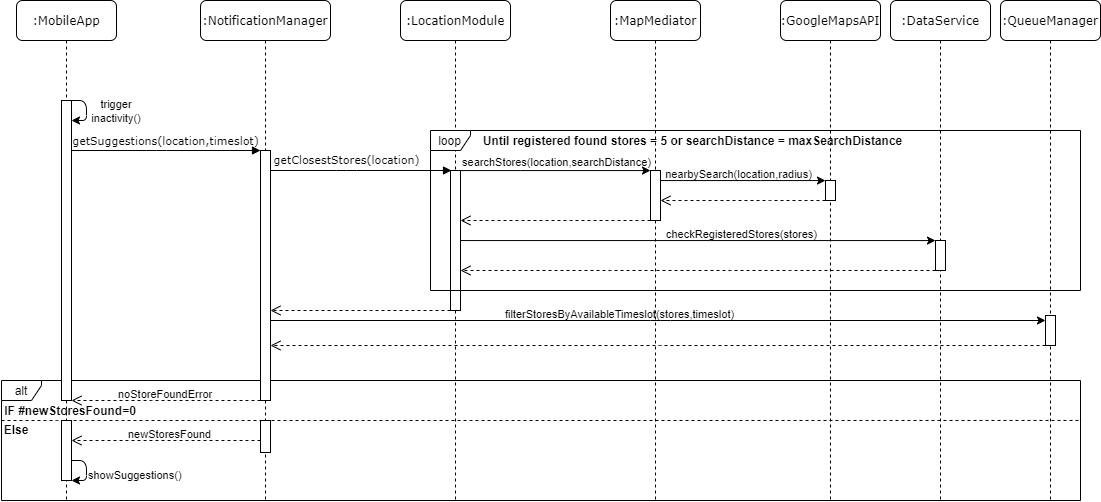

The diagram above was exported from draw.io. Its source (the exported page's mxGraphModel, read from the mxfile embedded in the PNG):
<mxGraphModel dx="1205" dy="705" grid="1" gridSize="10" guides="1" tooltips="1" connect="1" arrows="1" fold="1" page="1" pageScale="1" pageWidth="1100" pageHeight="850" background="#ffffff" math="0" shadow="0">
  <root>
    <mxCell id="0" />
    <mxCell id="1" parent="0" />
    <mxCell id="0wczpSUTnEFSfJnbzDvC-16" value="alt" style="shape=umlFrame;whiteSpace=wrap;html=1;width=40;height=20;" vertex="1" parent="1">
      <mxGeometry x="1" y="460" width="1079" height="120" as="geometry" />
    </mxCell>
    <mxCell id="7baba1c4bc27f4b0-2" value=":NotificationManager" style="shape=umlLifeline;perimeter=lifelinePerimeter;whiteSpace=wrap;html=1;container=1;collapsible=0;recursiveResize=0;outlineConnect=0;rounded=1;shadow=0;comic=0;labelBackgroundColor=none;strokeWidth=1;fontFamily=Verdana;fontSize=12;align=center;" parent="1" vertex="1">
      <mxGeometry x="200" y="80" width="130" height="500" as="geometry" />
    </mxCell>
    <mxCell id="7baba1c4bc27f4b0-10" value="" style="html=1;points=[];perimeter=orthogonalPerimeter;rounded=0;shadow=0;comic=0;labelBackgroundColor=none;strokeWidth=1;fontFamily=Verdana;fontSize=12;align=center;" parent="7baba1c4bc27f4b0-2" vertex="1">
      <mxGeometry x="60" y="150" width="10" height="250" as="geometry" />
    </mxCell>
    <mxCell id="0wczpSUTnEFSfJnbzDvC-21" value="" style="html=1;points=[];perimeter=orthogonalPerimeter;rounded=0;shadow=0;comic=0;labelBackgroundColor=none;strokeWidth=1;fontFamily=Verdana;fontSize=12;align=center;" vertex="1" parent="7baba1c4bc27f4b0-2">
      <mxGeometry x="60" y="420" width="10" height="32" as="geometry" />
    </mxCell>
    <mxCell id="7baba1c4bc27f4b0-8" value=":MobileApp" style="shape=umlLifeline;perimeter=lifelinePerimeter;whiteSpace=wrap;html=1;container=1;collapsible=0;recursiveResize=0;outlineConnect=0;rounded=1;shadow=0;comic=0;labelBackgroundColor=none;strokeWidth=1;fontFamily=Verdana;fontSize=12;align=center;" parent="1" vertex="1">
      <mxGeometry x="16" y="80" width="100" height="500" as="geometry" />
    </mxCell>
    <mxCell id="7baba1c4bc27f4b0-9" value="" style="html=1;points=[];perimeter=orthogonalPerimeter;rounded=0;shadow=0;comic=0;labelBackgroundColor=none;strokeWidth=1;fontFamily=Verdana;fontSize=12;align=center;" parent="7baba1c4bc27f4b0-8" vertex="1">
      <mxGeometry x="45" y="100" width="10" height="300" as="geometry" />
    </mxCell>
    <mxCell id="GkSYwNhHGU5T39N9iQZy-2" value="" style="endArrow=classic;html=1;" parent="7baba1c4bc27f4b0-8" edge="1">
      <mxGeometry width="50" height="50" relative="1" as="geometry">
        <mxPoint x="55" y="100" as="sourcePoint" />
        <mxPoint x="55" y="120" as="targetPoint" />
        <Array as="points">
          <mxPoint x="70" y="100" />
          <mxPoint x="70" y="120" />
        </Array>
      </mxGeometry>
    </mxCell>
    <mxCell id="0wczpSUTnEFSfJnbzDvC-22" value="" style="html=1;points=[];perimeter=orthogonalPerimeter;rounded=0;shadow=0;comic=0;labelBackgroundColor=none;strokeWidth=1;fontFamily=Verdana;fontSize=12;align=center;" vertex="1" parent="7baba1c4bc27f4b0-8">
      <mxGeometry x="45" y="420" width="10" height="60" as="geometry" />
    </mxCell>
    <mxCell id="0wczpSUTnEFSfJnbzDvC-26" value="" style="endArrow=classic;html=1;" edge="1" parent="7baba1c4bc27f4b0-8">
      <mxGeometry width="50" height="50" relative="1" as="geometry">
        <mxPoint x="55" y="460" as="sourcePoint" />
        <mxPoint x="55" y="480" as="targetPoint" />
        <Array as="points">
          <mxPoint x="70" y="460" />
          <mxPoint x="70" y="480" />
        </Array>
      </mxGeometry>
    </mxCell>
    <mxCell id="7baba1c4bc27f4b0-11" value="&lt;font style=&quot;font-size: 11px&quot;&gt;getSuggestions(location,timeslot)&lt;/font&gt;" style="html=1;verticalAlign=bottom;endArrow=block;labelBackgroundColor=none;fontFamily=Verdana;fontSize=12;edgeStyle=elbowEdgeStyle;elbow=vertical;" parent="1" source="7baba1c4bc27f4b0-9" target="7baba1c4bc27f4b0-10" edge="1">
      <mxGeometry relative="1" as="geometry">
        <mxPoint x="101" y="225" as="sourcePoint" />
        <mxPoint x="261" y="225" as="targetPoint" />
        <Array as="points">
          <mxPoint x="156" y="230" />
          <mxPoint x="186" y="225" />
          <mxPoint x="186" y="215" />
        </Array>
      </mxGeometry>
    </mxCell>
    <mxCell id="7baba1c4bc27f4b0-14" value="&lt;font style=&quot;font-size: 11px&quot;&gt;getClosestStores(location)&lt;/font&gt;" style="html=1;verticalAlign=bottom;endArrow=block;labelBackgroundColor=none;fontFamily=Verdana;fontSize=12;edgeStyle=elbowEdgeStyle;elbow=vertical;spacingBottom=1;" parent="1" source="7baba1c4bc27f4b0-10" edge="1">
      <mxGeometry x="-0.1602" relative="1" as="geometry">
        <mxPoint x="273" y="260" as="sourcePoint" />
        <mxPoint x="451" y="250" as="targetPoint" />
        <Array as="points">
          <mxPoint x="346" y="250" />
          <mxPoint x="328" y="260" />
          <mxPoint x="348" y="250" />
          <mxPoint x="309" y="240" />
        </Array>
        <mxPoint as="offset" />
      </mxGeometry>
    </mxCell>
    <mxCell id="GkSYwNhHGU5T39N9iQZy-3" value="&lt;font style=&quot;font-size: 11px&quot;&gt;trigger inactivity()&lt;/font&gt;" style="text;html=1;strokeColor=none;fillColor=none;align=center;verticalAlign=middle;whiteSpace=wrap;rounded=0;" parent="1" vertex="1">
      <mxGeometry x="86" y="180" width="60" height="20" as="geometry" />
    </mxCell>
    <mxCell id="0wczpSUTnEFSfJnbzDvC-17" value="IF #newStoresFound=0" style="text;html=1;strokeColor=none;fillColor=none;align=center;verticalAlign=middle;whiteSpace=wrap;rounded=0;fontStyle=1" vertex="1" parent="1">
      <mxGeometry y="485" width="140" height="10" as="geometry" />
    </mxCell>
    <mxCell id="0wczpSUTnEFSfJnbzDvC-18" value="" style="endArrow=none;dashed=1;html=1;entryX=1.001;entryY=0.333;entryDx=0;entryDy=0;entryPerimeter=0;" edge="1" parent="1" target="0wczpSUTnEFSfJnbzDvC-16">
      <mxGeometry width="50" height="50" relative="1" as="geometry">
        <mxPoint x="1" y="500" as="sourcePoint" />
        <mxPoint x="917" y="500" as="targetPoint" />
        <Array as="points">
          <mxPoint x="47" y="500" />
          <mxPoint x="460" y="500" />
        </Array>
      </mxGeometry>
    </mxCell>
    <mxCell id="0wczpSUTnEFSfJnbzDvC-19" value="" style="html=1;verticalAlign=bottom;endArrow=open;dashed=1;endSize=8;" edge="1" parent="1" source="0wczpSUTnEFSfJnbzDvC-42" target="7baba1c4bc27f4b0-10">
      <mxGeometry relative="1" as="geometry">
        <mxPoint x="561" y="450" as="sourcePoint" />
        <mxPoint x="336" y="490" as="targetPoint" />
        <Array as="points">
          <mxPoint x="360" y="390" />
        </Array>
      </mxGeometry>
    </mxCell>
    <mxCell id="0wczpSUTnEFSfJnbzDvC-20" value="" style="html=1;verticalAlign=bottom;endArrow=open;dashed=1;endSize=8;" edge="1" parent="1" source="7baba1c4bc27f4b0-10" target="7baba1c4bc27f4b0-9">
      <mxGeometry relative="1" as="geometry">
        <mxPoint x="266" y="480" as="sourcePoint" />
        <mxPoint x="66" y="480" as="targetPoint" />
        <Array as="points">
          <mxPoint x="161" y="480" />
        </Array>
      </mxGeometry>
    </mxCell>
    <mxCell id="0wczpSUTnEFSfJnbzDvC-23" value="&lt;span style=&quot;color: rgb(0 , 0 , 0) ; font-family: &amp;#34;helvetica&amp;#34; ; font-size: 11px ; font-style: normal ; font-weight: 400 ; letter-spacing: normal ; text-align: center ; text-indent: 0px ; text-transform: none ; word-spacing: 0px ; display: inline ; float: none&quot;&gt;noStoreFoundError&lt;/span&gt;" style="text;whiteSpace=wrap;html=1;" vertex="1" parent="1">
      <mxGeometry x="116" y="460" width="120" height="30" as="geometry" />
    </mxCell>
    <mxCell id="0wczpSUTnEFSfJnbzDvC-24" value="" style="html=1;verticalAlign=bottom;endArrow=open;dashed=1;endSize=8;" edge="1" parent="1" source="0wczpSUTnEFSfJnbzDvC-21" target="0wczpSUTnEFSfJnbzDvC-22">
      <mxGeometry relative="1" as="geometry">
        <mxPoint x="261" y="520" as="sourcePoint" />
        <mxPoint x="71" y="520" as="targetPoint" />
        <Array as="points">
          <mxPoint x="156" y="520" />
        </Array>
      </mxGeometry>
    </mxCell>
    <mxCell id="0wczpSUTnEFSfJnbzDvC-25" value="&lt;div style=&quot;text-align: center&quot;&gt;&lt;font face=&quot;helvetica&quot;&gt;&lt;span style=&quot;font-size: 11px&quot;&gt;newStoresFound&lt;/span&gt;&lt;/font&gt;&lt;/div&gt;" style="text;whiteSpace=wrap;html=1;" vertex="1" parent="1">
      <mxGeometry x="126" y="500" width="90" height="20" as="geometry" />
    </mxCell>
    <mxCell id="0wczpSUTnEFSfJnbzDvC-27" value="&lt;div style=&quot;text-align: center&quot;&gt;&lt;font face=&quot;helvetica&quot;&gt;&lt;span style=&quot;font-size: 11px&quot;&gt;showSuggestions()&lt;/span&gt;&lt;/font&gt;&lt;/div&gt;" style="text;whiteSpace=wrap;html=1;" vertex="1" parent="1">
      <mxGeometry x="86" y="541" width="100" height="20" as="geometry" />
    </mxCell>
    <mxCell id="0wczpSUTnEFSfJnbzDvC-28" style="edgeStyle=orthogonalEdgeStyle;rounded=0;orthogonalLoop=1;jettySize=auto;html=1;exitX=0.5;exitY=1;exitDx=0;exitDy=0;" edge="1" parent="1" source="0wczpSUTnEFSfJnbzDvC-27" target="0wczpSUTnEFSfJnbzDvC-27">
      <mxGeometry relative="1" as="geometry" />
    </mxCell>
    <mxCell id="0wczpSUTnEFSfJnbzDvC-35" value="Else" style="text;html=1;strokeColor=none;fillColor=none;align=center;verticalAlign=middle;whiteSpace=wrap;rounded=0;fontStyle=1" vertex="1" parent="1">
      <mxGeometry x="3" y="504" width="26" height="10" as="geometry" />
    </mxCell>
    <mxCell id="0wczpSUTnEFSfJnbzDvC-41" value=":LocationModule" style="shape=umlLifeline;perimeter=lifelinePerimeter;whiteSpace=wrap;html=1;container=1;collapsible=0;recursiveResize=0;outlineConnect=0;rounded=1;shadow=0;comic=0;labelBackgroundColor=none;strokeWidth=1;fontFamily=Verdana;fontSize=12;align=center;" vertex="1" parent="1">
      <mxGeometry x="400" y="80" width="110" height="500" as="geometry" />
    </mxCell>
    <mxCell id="0wczpSUTnEFSfJnbzDvC-42" value="" style="html=1;points=[];perimeter=orthogonalPerimeter;rounded=0;shadow=0;comic=0;labelBackgroundColor=none;strokeWidth=1;fontFamily=Verdana;fontSize=12;align=center;" vertex="1" parent="0wczpSUTnEFSfJnbzDvC-41">
      <mxGeometry x="50" y="170" width="10" height="140" as="geometry" />
    </mxCell>
    <mxCell id="0wczpSUTnEFSfJnbzDvC-44" value=":MapMediator" style="shape=umlLifeline;perimeter=lifelinePerimeter;whiteSpace=wrap;html=1;container=1;collapsible=0;recursiveResize=0;outlineConnect=0;rounded=1;shadow=0;comic=0;labelBackgroundColor=none;strokeWidth=1;fontFamily=Verdana;fontSize=12;align=center;" vertex="1" parent="1">
      <mxGeometry x="610" y="80" width="90" height="500" as="geometry" />
    </mxCell>
    <mxCell id="0wczpSUTnEFSfJnbzDvC-45" value="" style="html=1;points=[];perimeter=orthogonalPerimeter;rounded=0;shadow=0;comic=0;labelBackgroundColor=none;strokeWidth=1;fontFamily=Verdana;fontSize=12;align=center;" vertex="1" parent="0wczpSUTnEFSfJnbzDvC-44">
      <mxGeometry x="40" y="170" width="10" height="50" as="geometry" />
    </mxCell>
    <mxCell id="0wczpSUTnEFSfJnbzDvC-46" value=":GoogleMapsAPI" style="shape=umlLifeline;perimeter=lifelinePerimeter;whiteSpace=wrap;html=1;container=1;collapsible=0;recursiveResize=0;outlineConnect=0;rounded=1;shadow=0;comic=0;labelBackgroundColor=none;strokeWidth=1;fontFamily=Verdana;fontSize=12;align=center;" vertex="1" parent="1">
      <mxGeometry x="780" y="80" width="100" height="500" as="geometry" />
    </mxCell>
    <mxCell id="0wczpSUTnEFSfJnbzDvC-47" value="" style="html=1;points=[];perimeter=orthogonalPerimeter;rounded=0;shadow=0;comic=0;labelBackgroundColor=none;strokeWidth=1;fontFamily=Verdana;fontSize=12;align=center;" vertex="1" parent="0wczpSUTnEFSfJnbzDvC-46">
      <mxGeometry x="45" y="180" width="10" height="20" as="geometry" />
    </mxCell>
    <mxCell id="0wczpSUTnEFSfJnbzDvC-48" value=":DataService" style="shape=umlLifeline;perimeter=lifelinePerimeter;whiteSpace=wrap;html=1;container=1;collapsible=0;recursiveResize=0;outlineConnect=0;rounded=1;shadow=0;comic=0;labelBackgroundColor=none;strokeWidth=1;fontFamily=Verdana;fontSize=12;align=center;" vertex="1" parent="1">
      <mxGeometry x="890" y="80" width="100" height="500" as="geometry" />
    </mxCell>
    <mxCell id="0wczpSUTnEFSfJnbzDvC-49" value="" style="html=1;points=[];perimeter=orthogonalPerimeter;rounded=0;shadow=0;comic=0;labelBackgroundColor=none;strokeWidth=1;fontFamily=Verdana;fontSize=12;align=center;" vertex="1" parent="0wczpSUTnEFSfJnbzDvC-48">
      <mxGeometry x="45" y="240" width="10" height="30" as="geometry" />
    </mxCell>
    <mxCell id="0wczpSUTnEFSfJnbzDvC-51" value="Until registered found stores = 5 or searchDistance = maxSearchDistance" style="text;html=1;strokeColor=none;fillColor=none;align=center;verticalAlign=middle;whiteSpace=wrap;rounded=0;fontStyle=1" vertex="1" parent="1">
      <mxGeometry x="470" y="210" width="445" height="20" as="geometry" />
    </mxCell>
    <mxCell id="0wczpSUTnEFSfJnbzDvC-52" style="edgeStyle=orthogonalEdgeStyle;rounded=0;orthogonalLoop=1;jettySize=auto;html=1;" edge="1" parent="1" source="0wczpSUTnEFSfJnbzDvC-42" target="0wczpSUTnEFSfJnbzDvC-45">
      <mxGeometry relative="1" as="geometry">
        <Array as="points">
          <mxPoint x="520" y="250" />
          <mxPoint x="520" y="250" />
        </Array>
      </mxGeometry>
    </mxCell>
    <mxCell id="0wczpSUTnEFSfJnbzDvC-53" value="searchStores(location,searchDistance)" style="edgeLabel;html=1;align=center;verticalAlign=middle;resizable=0;points=[];labelBackgroundColor=none;fontSize=11;" vertex="1" connectable="0" parent="0wczpSUTnEFSfJnbzDvC-52">
      <mxGeometry x="0.3333" y="-1" relative="1" as="geometry">
        <mxPoint x="-31.33" y="-10" as="offset" />
      </mxGeometry>
    </mxCell>
    <mxCell id="0wczpSUTnEFSfJnbzDvC-54" style="edgeStyle=orthogonalEdgeStyle;rounded=0;orthogonalLoop=1;jettySize=auto;html=1;" edge="1" parent="1" source="0wczpSUTnEFSfJnbzDvC-45" target="0wczpSUTnEFSfJnbzDvC-47">
      <mxGeometry relative="1" as="geometry">
        <Array as="points">
          <mxPoint x="760" y="260" />
          <mxPoint x="760" y="260" />
        </Array>
      </mxGeometry>
    </mxCell>
    <mxCell id="0wczpSUTnEFSfJnbzDvC-55" value="nearbySearch(location,radius)" style="edgeLabel;html=1;align=center;verticalAlign=middle;resizable=0;points=[];labelBackgroundColor=none;fontSize=11;" vertex="1" connectable="0" parent="0wczpSUTnEFSfJnbzDvC-54">
      <mxGeometry x="-0.2199" y="-1" relative="1" as="geometry">
        <mxPoint x="13.170000000000002" y="-8" as="offset" />
      </mxGeometry>
    </mxCell>
    <mxCell id="0wczpSUTnEFSfJnbzDvC-56" value="" style="html=1;verticalAlign=bottom;endArrow=open;dashed=1;endSize=8;" edge="1" parent="1" source="0wczpSUTnEFSfJnbzDvC-47" target="0wczpSUTnEFSfJnbzDvC-45">
      <mxGeometry relative="1" as="geometry">
        <mxPoint x="770" y="280" as="sourcePoint" />
        <mxPoint x="690" y="280" as="targetPoint" />
        <Array as="points">
          <mxPoint x="760" y="280" />
        </Array>
      </mxGeometry>
    </mxCell>
    <mxCell id="0wczpSUTnEFSfJnbzDvC-57" value="" style="html=1;verticalAlign=bottom;endArrow=open;dashed=1;endSize=8;" edge="1" parent="1" source="0wczpSUTnEFSfJnbzDvC-45" target="0wczpSUTnEFSfJnbzDvC-42">
      <mxGeometry relative="1" as="geometry">
        <mxPoint x="630" y="300" as="sourcePoint" />
        <mxPoint x="550" y="300" as="targetPoint" />
        <Array as="points">
          <mxPoint x="560" y="300" />
        </Array>
      </mxGeometry>
    </mxCell>
    <mxCell id="0wczpSUTnEFSfJnbzDvC-58" style="edgeStyle=orthogonalEdgeStyle;rounded=0;orthogonalLoop=1;jettySize=auto;html=1;" edge="1" parent="1" source="0wczpSUTnEFSfJnbzDvC-42" target="0wczpSUTnEFSfJnbzDvC-49">
      <mxGeometry relative="1" as="geometry">
        <Array as="points">
          <mxPoint x="710" y="320" />
          <mxPoint x="710" y="320" />
        </Array>
      </mxGeometry>
    </mxCell>
    <mxCell id="0wczpSUTnEFSfJnbzDvC-59" value="checkRegisteredStores(stores)" style="edgeLabel;html=1;align=center;verticalAlign=middle;resizable=0;points=[];labelBackgroundColor=none;fontSize=11;" vertex="1" connectable="0" parent="0wczpSUTnEFSfJnbzDvC-58">
      <mxGeometry x="0.0251" relative="1" as="geometry">
        <mxPoint x="36.55" y="-7" as="offset" />
      </mxGeometry>
    </mxCell>
    <mxCell id="0wczpSUTnEFSfJnbzDvC-60" value="" style="html=1;verticalAlign=bottom;endArrow=open;dashed=1;endSize=8;" edge="1" parent="1" source="0wczpSUTnEFSfJnbzDvC-49">
      <mxGeometry relative="1" as="geometry">
        <mxPoint x="965" y="350" as="sourcePoint" />
        <mxPoint x="460" y="350" as="targetPoint" />
        <Array as="points">
          <mxPoint x="800" y="350" />
          <mxPoint x="740" y="350" />
          <mxPoint x="620" y="350" />
        </Array>
      </mxGeometry>
    </mxCell>
    <mxCell id="0wczpSUTnEFSfJnbzDvC-65" value=":QueueManager" style="shape=umlLifeline;perimeter=lifelinePerimeter;whiteSpace=wrap;html=1;container=1;collapsible=0;recursiveResize=0;outlineConnect=0;rounded=1;shadow=0;comic=0;labelBackgroundColor=none;strokeWidth=1;fontFamily=Verdana;fontSize=12;align=center;" vertex="1" parent="1">
      <mxGeometry x="1000" y="80" width="100" height="500" as="geometry" />
    </mxCell>
    <mxCell id="0wczpSUTnEFSfJnbzDvC-66" value="" style="html=1;points=[];perimeter=orthogonalPerimeter;rounded=0;shadow=0;comic=0;labelBackgroundColor=none;strokeWidth=1;fontFamily=Verdana;fontSize=12;align=center;" vertex="1" parent="0wczpSUTnEFSfJnbzDvC-65">
      <mxGeometry x="45" y="315" width="10" height="30" as="geometry" />
    </mxCell>
    <mxCell id="0wczpSUTnEFSfJnbzDvC-68" value="" style="endArrow=classic;html=1;" edge="1" parent="1" source="7baba1c4bc27f4b0-10" target="0wczpSUTnEFSfJnbzDvC-66">
      <mxGeometry width="50" height="50" relative="1" as="geometry">
        <mxPoint x="610" y="390" as="sourcePoint" />
        <mxPoint x="660" y="340" as="targetPoint" />
        <Array as="points">
          <mxPoint x="660" y="400" />
        </Array>
      </mxGeometry>
    </mxCell>
    <mxCell id="0wczpSUTnEFSfJnbzDvC-70" value="filterStoresByAvailableTimeslot(stores,timeslot)" style="edgeLabel;html=1;align=center;verticalAlign=middle;resizable=0;points=[];labelBackgroundColor=none;" vertex="1" connectable="0" parent="0wczpSUTnEFSfJnbzDvC-68">
      <mxGeometry x="-0.169" y="-1" relative="1" as="geometry">
        <mxPoint x="25.620000000000005" y="-8" as="offset" />
      </mxGeometry>
    </mxCell>
    <mxCell id="0wczpSUTnEFSfJnbzDvC-69" value="" style="html=1;verticalAlign=bottom;endArrow=open;dashed=1;endSize=8;" edge="1" parent="1" source="0wczpSUTnEFSfJnbzDvC-66" target="7baba1c4bc27f4b0-10">
      <mxGeometry relative="1" as="geometry">
        <mxPoint x="670" y="430" as="sourcePoint" />
        <mxPoint x="590" y="430" as="targetPoint" />
        <Array as="points">
          <mxPoint x="650" y="425" />
        </Array>
      </mxGeometry>
    </mxCell>
    <mxCell id="0wczpSUTnEFSfJnbzDvC-64" value="loop" style="shape=umlFrame;whiteSpace=wrap;html=1;fontSize=12;width=40;height=20;" vertex="1" parent="1">
      <mxGeometry x="430" y="210" width="650" height="160" as="geometry" />
    </mxCell>
  </root>
</mxGraphModel>